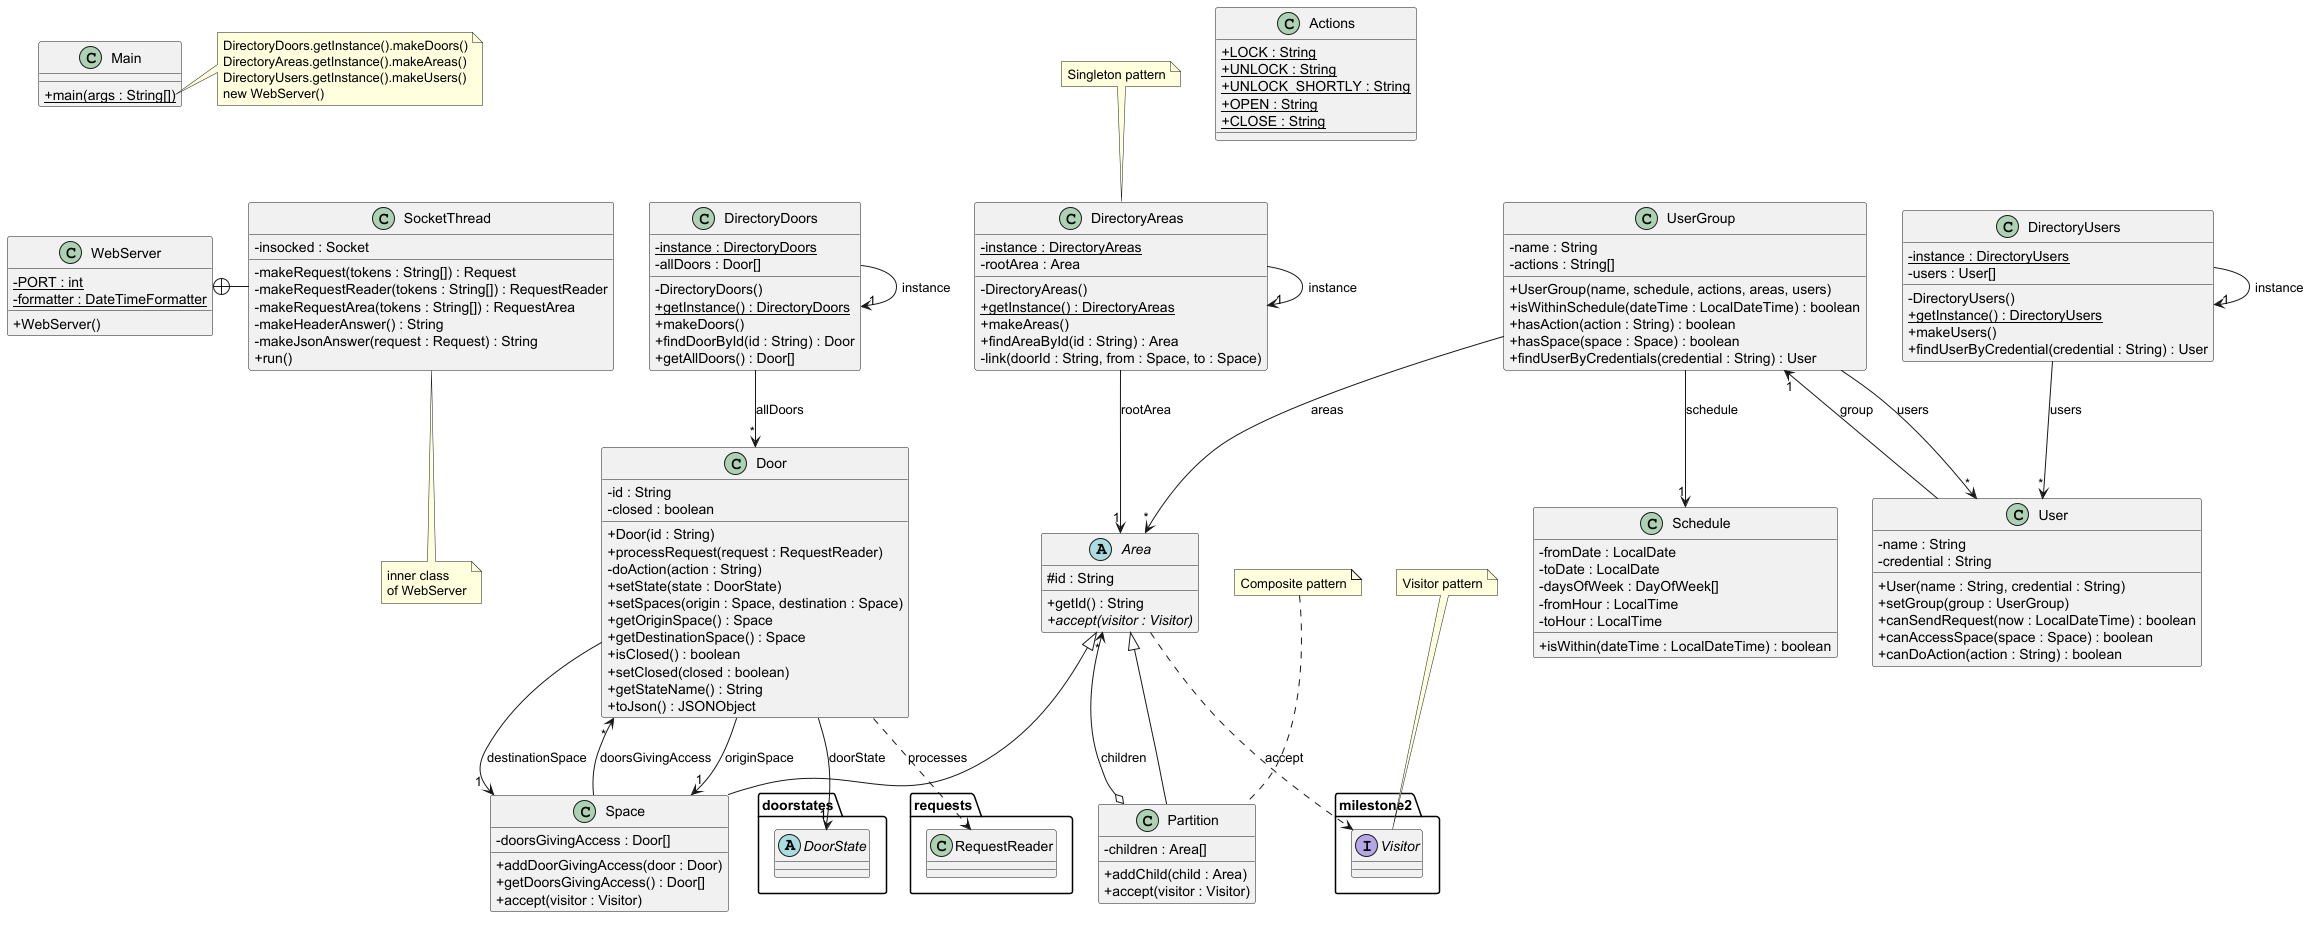

The diagram above was rendered by PlantUML. Its source (embedded in the PNG):
@startuml
'https://plantuml.com/class-diagram
skinparam classAttributeIconSize 0

class Main {
+ {static} main(args : String[])
}
note right of Main::main
DirectoryDoors.getInstance().makeDoors()
DirectoryAreas.getInstance().makeAreas()
DirectoryUsers.getInstance().makeUsers()
new WebServer()
end note

class WebServer {
- {static} PORT : int
- {static} formatter : DateTimeFormatter
+ WebServer()
}

class SocketThread {
- insocked : Socket
- makeRequest(tokens : String[]) : Request
- makeRequestReader(tokens : String[]) : RequestReader
- makeRequestArea(tokens : String[]) : RequestArea
- makeHeaderAnswer() : String
- makeJsonAnswer(request : Request) : String
+ run()
}
WebServer +-right- SocketThread
note bottom of SocketThread
inner class
of WebServer
end note

class DirectoryDoors {
- {static} instance : DirectoryDoors
- allDoors : Door[]
- DirectoryDoors()
+ {static} getInstance() : DirectoryDoors
+ makeDoors()
+ findDoorById(id : String) : Door
+ getAllDoors() : Door[]
}

class DirectoryAreas {
- {static} instance : DirectoryAreas
- rootArea : Area
- DirectoryAreas()
+ {static} getInstance() : DirectoryAreas
+ makeAreas()
+ findAreaById(id : String) : Area
- link(doorId : String, from : Space, to : Space)
}

class DirectoryUsers {
- {static} instance : DirectoryUsers
- users : User[]
- DirectoryUsers()
+ {static} getInstance() : DirectoryUsers
+ makeUsers()
+ findUserByCredential(credential : String) : User
}

abstract class Area {
# id : String
+ getId() : String
+ {abstract} accept(visitor : Visitor)
}

class Partition {
- children : Area[]
+ addChild(child : Area)
+ accept(visitor : Visitor)
}

class Space {
- doorsGivingAccess : Door[]
+ addDoorGivingAccess(door : Door)
+ getDoorsGivingAccess() : Door[]
+ accept(visitor : Visitor)
}

note "Composite pattern" as NComposite
NComposite .. Partition

class Door {
- id : String
- closed : boolean
+ Door(id : String)
+ processRequest(request : RequestReader)
- doAction(action : String)
+ setState(state : DoorState)
+ setSpaces(origin : Space, destination : Space)
+ getOriginSpace() : Space
+ getDestinationSpace() : Space
+ isClosed() : boolean
+ setClosed(closed : boolean)
+ getStateName() : String
+ toJson() : JSONObject
}

class User {
- name : String
- credential : String
+ User(name : String, credential : String)
+ setGroup(group : UserGroup)
+ canSendRequest(now : LocalDateTime) : boolean
+ canAccessSpace(space : Space) : boolean
+ canDoAction(action : String) : boolean
}

class UserGroup {
- name : String
- actions : String[]
+ UserGroup(name, schedule, actions, areas, users)
+ isWithinSchedule(dateTime : LocalDateTime) : boolean
+ hasAction(action : String) : boolean
+ hasSpace(space : Space) : boolean
+ findUserByCredentials(credential : String) : User
}

class Schedule {
- fromDate : LocalDate
- toDate : LocalDate
- daysOfWeek : DayOfWeek[]
- fromHour : LocalTime
- toHour : LocalTime
+ isWithin(dateTime : LocalDateTime) : boolean
}

class Actions {
+ {static} LOCK : String
+ {static} UNLOCK : String
+ {static} UNLOCK_SHORTLY : String
+ {static} OPEN : String
+ {static} CLOSE : String
}

package doorstates {
  abstract class DoorState
}

package requests {
  class RequestReader
}

package milestone2 {
  interface Visitor
}

Area <|-- Partition
Area <|-- Space
Partition o--> "*" Area : children
Space --> "*" Door : doorsGivingAccess
Door --> "1" Space : originSpace
Door --> "1" Space : destinationSpace
Door --> "1" DoorState : doorState
Door ..> RequestReader : processes

DirectoryDoors --> "*" Door : allDoors
DirectoryAreas --> "1" Area : rootArea
DirectoryUsers --> "*" User : users
DirectoryDoors --> "1" DirectoryDoors : instance
DirectoryAreas --> "1" DirectoryAreas : instance
DirectoryUsers --> "1" DirectoryUsers : instance
note "Singleton pattern" as NSingleton
NSingleton .. DirectoryAreas

User --> "1" UserGroup : group
UserGroup --> "*" User : users
UserGroup --> "*" Area : areas
UserGroup --> "1" Schedule : schedule

Area ..> Visitor : accept
note "Visitor pattern" as NVisitor
NVisitor .. Visitor

Main -[hidden]down- WebServer
@enduml